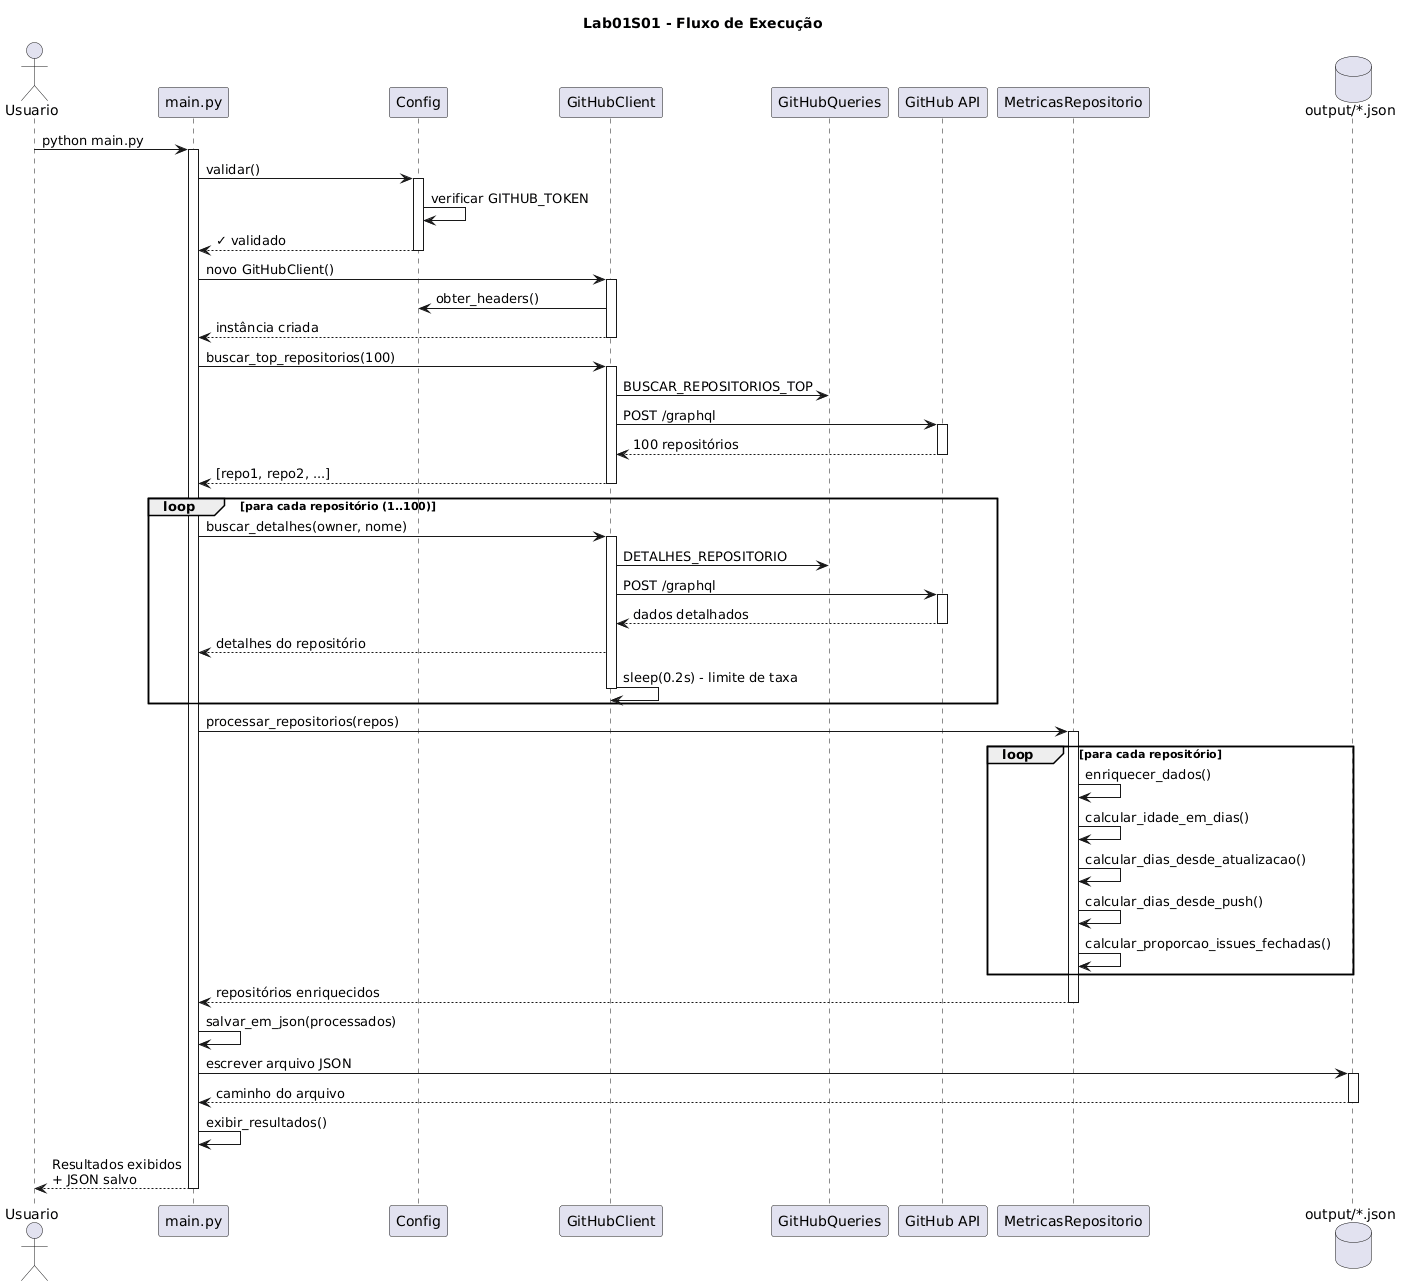

The diagram above was rendered by PlantUML. Its source (embedded in the PNG):
@startuml
title Lab01S01 - Fluxo de Execução

actor Usuario
participant "main.py" as Main
participant "Config" as Config
participant "GitHubClient" as Client
participant "GitHubQueries" as Queries
participant "GitHub API" as API
participant "MetricasRepositorio" as Processor
database "output/*.json" as Output

Usuario -> Main: python main.py

activate Main

Main -> Config: validar()
activate Config
Config -> Config: verificar GITHUB_TOKEN
Config --> Main: ✓ validado
deactivate Config

Main -> Client: novo GitHubClient()
activate Client
Client -> Config: obter_headers()
Client --> Main: instância criada
deactivate Client

Main -> Client: buscar_top_repositorios(100)
activate Client
Client -> Queries: BUSCAR_REPOSITORIOS_TOP
Client -> API: POST /graphql
activate API
API --> Client: 100 repositórios
deactivate API
Client --> Main: [repo1, repo2, ...]
deactivate Client

loop para cada repositório (1..100)
    Main -> Client: buscar_detalhes(owner, nome)
    activate Client
    Client -> Queries: DETALHES_REPOSITORIO
    Client -> API: POST /graphql
    activate API
    API --> Client: dados detalhados
    deactivate API
    Client --> Main: detalhes do repositório
    Client -> Client: sleep(0.2s) - limite de taxa
    deactivate Client
end

Main -> Processor: processar_repositorios(repos)
activate Processor

loop para cada repositório
    Processor -> Processor: enriquecer_dados()
    Processor -> Processor: calcular_idade_em_dias()
    Processor -> Processor: calcular_dias_desde_atualizacao()
    Processor -> Processor: calcular_dias_desde_push()
    Processor -> Processor: calcular_proporcao_issues_fechadas()
end

Processor --> Main: repositórios enriquecidos
deactivate Processor

Main -> Main: salvar_em_json(processados)
Main -> Output: escrever arquivo JSON
activate Output
Output --> Main: caminho do arquivo
deactivate Output

Main -> Main: exibir_resultados()
Main --> Usuario: Resultados exibidos\n+ JSON salvo

deactivate Main
@enduml